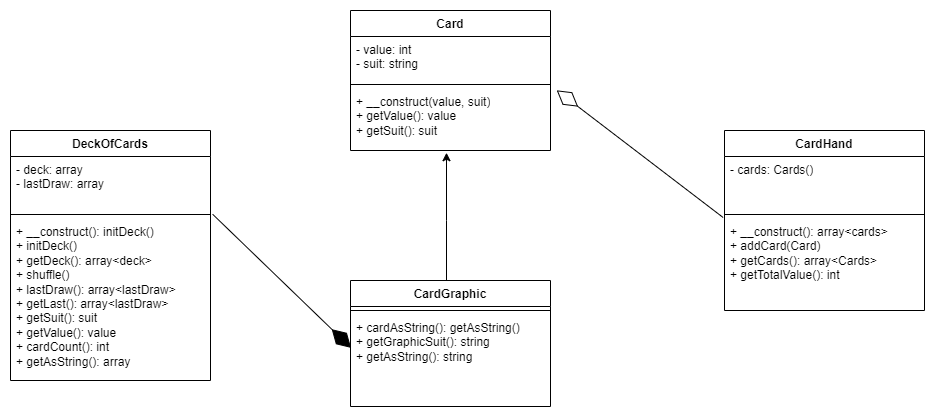

The diagram above was exported from draw.io. Its source (the exported page's mxGraphModel, read from the mxfile embedded in the PNG):
<mxGraphModel dx="2117" dy="1790" grid="1" gridSize="10" guides="1" tooltips="1" connect="1" arrows="1" fold="1" page="1" pageScale="1" pageWidth="827" pageHeight="1169" math="0" shadow="0">
  <root>
    <mxCell id="0" />
    <mxCell id="1" parent="0" />
    <mxCell id="SiPiGic5FTZZ4vIN28V8-9" value="Card" style="swimlane;fontStyle=1;align=center;verticalAlign=top;childLayout=stackLayout;horizontal=1;startSize=26;horizontalStack=0;resizeParent=1;resizeParentMax=0;resizeLast=0;collapsible=1;marginBottom=0;whiteSpace=wrap;html=1;" parent="1" vertex="1">
      <mxGeometry x="-160" y="-160" width="200" height="140" as="geometry" />
    </mxCell>
    <mxCell id="SiPiGic5FTZZ4vIN28V8-10" value="- value: int&lt;div&gt;- suit: string&lt;/div&gt;" style="text;strokeColor=none;fillColor=none;align=left;verticalAlign=top;spacingLeft=4;spacingRight=4;overflow=hidden;rotatable=0;points=[[0,0.5],[1,0.5]];portConstraint=eastwest;whiteSpace=wrap;html=1;" parent="SiPiGic5FTZZ4vIN28V8-9" vertex="1">
      <mxGeometry y="26" width="200" height="44" as="geometry" />
    </mxCell>
    <mxCell id="SiPiGic5FTZZ4vIN28V8-11" value="" style="line;strokeWidth=1;fillColor=none;align=left;verticalAlign=middle;spacingTop=-1;spacingLeft=3;spacingRight=3;rotatable=0;labelPosition=right;points=[];portConstraint=eastwest;strokeColor=inherit;" parent="SiPiGic5FTZZ4vIN28V8-9" vertex="1">
      <mxGeometry y="70" width="200" height="8" as="geometry" />
    </mxCell>
    <mxCell id="SiPiGic5FTZZ4vIN28V8-12" value="&lt;div&gt;&lt;span style=&quot;background-color: initial;&quot;&gt;+ __construct(value, suit)&lt;/span&gt;&lt;br&gt;&lt;/div&gt;&lt;div&gt;+ getValue(): value&lt;/div&gt;&lt;div&gt;+ getSuit(): suit&lt;/div&gt;&lt;div&gt;&lt;br&gt;&lt;/div&gt;" style="text;strokeColor=none;fillColor=none;align=left;verticalAlign=top;spacingLeft=4;spacingRight=4;overflow=hidden;rotatable=0;points=[[0,0.5],[1,0.5]];portConstraint=eastwest;whiteSpace=wrap;html=1;" parent="SiPiGic5FTZZ4vIN28V8-9" vertex="1">
      <mxGeometry y="78" width="200" height="62" as="geometry" />
    </mxCell>
    <mxCell id="SiPiGic5FTZZ4vIN28V8-21" value="CardGraphic" style="swimlane;fontStyle=1;align=center;verticalAlign=top;childLayout=stackLayout;horizontal=1;startSize=26;horizontalStack=0;resizeParent=1;resizeParentMax=0;resizeLast=0;collapsible=1;marginBottom=0;whiteSpace=wrap;html=1;" parent="1" vertex="1">
      <mxGeometry x="-160" y="110" width="200" height="126" as="geometry" />
    </mxCell>
    <mxCell id="SiPiGic5FTZZ4vIN28V8-23" value="" style="line;strokeWidth=1;fillColor=none;align=left;verticalAlign=middle;spacingTop=-1;spacingLeft=3;spacingRight=3;rotatable=0;labelPosition=right;points=[];portConstraint=eastwest;strokeColor=inherit;" parent="SiPiGic5FTZZ4vIN28V8-21" vertex="1">
      <mxGeometry y="26" width="200" height="8" as="geometry" />
    </mxCell>
    <mxCell id="SiPiGic5FTZZ4vIN28V8-24" value="+ cardAsString(): getAsString()&lt;div&gt;+ getGraphicSuit(): string&lt;/div&gt;&lt;div&gt;+ getAsString(): string&lt;/div&gt;" style="text;strokeColor=none;fillColor=none;align=left;verticalAlign=top;spacingLeft=4;spacingRight=4;overflow=hidden;rotatable=0;points=[[0,0.5],[1,0.5]];portConstraint=eastwest;whiteSpace=wrap;html=1;" parent="SiPiGic5FTZZ4vIN28V8-21" vertex="1">
      <mxGeometry y="34" width="200" height="92" as="geometry" />
    </mxCell>
    <mxCell id="SiPiGic5FTZZ4vIN28V8-25" value="CardHand" style="swimlane;fontStyle=1;align=center;verticalAlign=top;childLayout=stackLayout;horizontal=1;startSize=26;horizontalStack=0;resizeParent=1;resizeParentMax=0;resizeLast=0;collapsible=1;marginBottom=0;whiteSpace=wrap;html=1;" parent="1" vertex="1">
      <mxGeometry x="214" y="-40" width="200" height="180" as="geometry" />
    </mxCell>
    <mxCell id="SiPiGic5FTZZ4vIN28V8-26" value="- cards: Cards()" style="text;strokeColor=none;fillColor=none;align=left;verticalAlign=top;spacingLeft=4;spacingRight=4;overflow=hidden;rotatable=0;points=[[0,0.5],[1,0.5]];portConstraint=eastwest;whiteSpace=wrap;html=1;" parent="SiPiGic5FTZZ4vIN28V8-25" vertex="1">
      <mxGeometry y="26" width="200" height="54" as="geometry" />
    </mxCell>
    <mxCell id="SiPiGic5FTZZ4vIN28V8-27" value="" style="line;strokeWidth=1;fillColor=none;align=left;verticalAlign=middle;spacingTop=-1;spacingLeft=3;spacingRight=3;rotatable=0;labelPosition=right;points=[];portConstraint=eastwest;strokeColor=inherit;" parent="SiPiGic5FTZZ4vIN28V8-25" vertex="1">
      <mxGeometry y="80" width="200" height="8" as="geometry" />
    </mxCell>
    <mxCell id="SiPiGic5FTZZ4vIN28V8-28" value="+ __construct(): array&amp;lt;cards&amp;gt;&lt;div&gt;+ addCard(Card)&lt;/div&gt;&lt;div&gt;+ getCards(): array&amp;lt;Cards&amp;gt;&lt;/div&gt;&lt;div&gt;+ getTotalValue(): int&lt;/div&gt;" style="text;strokeColor=none;fillColor=none;align=left;verticalAlign=top;spacingLeft=4;spacingRight=4;overflow=hidden;rotatable=0;points=[[0,0.5],[1,0.5]];portConstraint=eastwest;whiteSpace=wrap;html=1;" parent="SiPiGic5FTZZ4vIN28V8-25" vertex="1">
      <mxGeometry y="88" width="200" height="92" as="geometry" />
    </mxCell>
    <mxCell id="SiPiGic5FTZZ4vIN28V8-29" value="DeckOfCards" style="swimlane;fontStyle=1;align=center;verticalAlign=top;childLayout=stackLayout;horizontal=1;startSize=26;horizontalStack=0;resizeParent=1;resizeParentMax=0;resizeLast=0;collapsible=1;marginBottom=0;whiteSpace=wrap;html=1;" parent="1" vertex="1">
      <mxGeometry x="-500" y="-40" width="200" height="250" as="geometry" />
    </mxCell>
    <mxCell id="SiPiGic5FTZZ4vIN28V8-30" value="- deck: array&lt;div&gt;- lastDraw: array&lt;/div&gt;" style="text;strokeColor=none;fillColor=none;align=left;verticalAlign=top;spacingLeft=4;spacingRight=4;overflow=hidden;rotatable=0;points=[[0,0.5],[1,0.5]];portConstraint=eastwest;whiteSpace=wrap;html=1;" parent="SiPiGic5FTZZ4vIN28V8-29" vertex="1">
      <mxGeometry y="26" width="200" height="54" as="geometry" />
    </mxCell>
    <mxCell id="SiPiGic5FTZZ4vIN28V8-31" value="" style="line;strokeWidth=1;fillColor=none;align=left;verticalAlign=middle;spacingTop=-1;spacingLeft=3;spacingRight=3;rotatable=0;labelPosition=right;points=[];portConstraint=eastwest;strokeColor=inherit;" parent="SiPiGic5FTZZ4vIN28V8-29" vertex="1">
      <mxGeometry y="80" width="200" height="8" as="geometry" />
    </mxCell>
    <mxCell id="SiPiGic5FTZZ4vIN28V8-32" value="+ __construct(): initDeck()&lt;div&gt;+ initDeck()&lt;/div&gt;&lt;div&gt;+ getDeck(): array&amp;lt;deck&amp;gt;&lt;/div&gt;&lt;div&gt;+ shuffle()&lt;/div&gt;&lt;div&gt;+ lastDraw(): array&amp;lt;lastDraw&amp;gt;&lt;/div&gt;&lt;div&gt;+ getLast(): array&amp;lt;lastDraw&amp;gt;&lt;/div&gt;&lt;div&gt;+ getSuit(): suit&lt;/div&gt;&lt;div&gt;+ getValue(): value&lt;/div&gt;&lt;div&gt;+ cardCount(): int&lt;/div&gt;&lt;div&gt;+ getAsString(): array&lt;/div&gt;" style="text;strokeColor=none;fillColor=none;align=left;verticalAlign=top;spacingLeft=4;spacingRight=4;overflow=hidden;rotatable=0;points=[[0,0.5],[1,0.5]];portConstraint=eastwest;whiteSpace=wrap;html=1;" parent="SiPiGic5FTZZ4vIN28V8-29" vertex="1">
      <mxGeometry y="88" width="200" height="162" as="geometry" />
    </mxCell>
    <mxCell id="SiPiGic5FTZZ4vIN28V8-33" style="edgeStyle=orthogonalEdgeStyle;rounded=0;orthogonalLoop=1;jettySize=auto;html=1;entryX=0.48;entryY=1.036;entryDx=0;entryDy=0;entryPerimeter=0;" parent="1" source="SiPiGic5FTZZ4vIN28V8-21" target="SiPiGic5FTZZ4vIN28V8-12" edge="1">
      <mxGeometry relative="1" as="geometry">
        <Array as="points">
          <mxPoint x="-64" y="50" />
          <mxPoint x="-64" y="50" />
        </Array>
      </mxGeometry>
    </mxCell>
    <mxCell id="SiPiGic5FTZZ4vIN28V8-34" value="" style="endArrow=diamondThin;endFill=1;endSize=24;html=1;rounded=0;entryX=0.003;entryY=0.363;entryDx=0;entryDy=0;entryPerimeter=0;exitX=1.011;exitY=-0.026;exitDx=0;exitDy=0;exitPerimeter=0;" parent="1" source="SiPiGic5FTZZ4vIN28V8-32" target="SiPiGic5FTZZ4vIN28V8-24" edge="1">
      <mxGeometry width="160" relative="1" as="geometry">
        <mxPoint x="-260" y="200" as="sourcePoint" />
        <mxPoint x="-160" y="-76.63000000000001" as="targetPoint" />
      </mxGeometry>
    </mxCell>
    <mxCell id="aWMT1tkyEihe2U6TxHWb-1" value="" style="endArrow=diamondThin;endFill=0;endSize=24;html=1;rounded=0;entryX=1.031;entryY=0.029;entryDx=0;entryDy=0;entryPerimeter=0;exitX=-0.007;exitY=-0.011;exitDx=0;exitDy=0;exitPerimeter=0;" edge="1" parent="1" source="SiPiGic5FTZZ4vIN28V8-28" target="SiPiGic5FTZZ4vIN28V8-12">
      <mxGeometry width="160" relative="1" as="geometry">
        <mxPoint x="40" y="260" as="sourcePoint" />
        <mxPoint x="200" y="260" as="targetPoint" />
      </mxGeometry>
    </mxCell>
  </root>
</mxGraphModel>